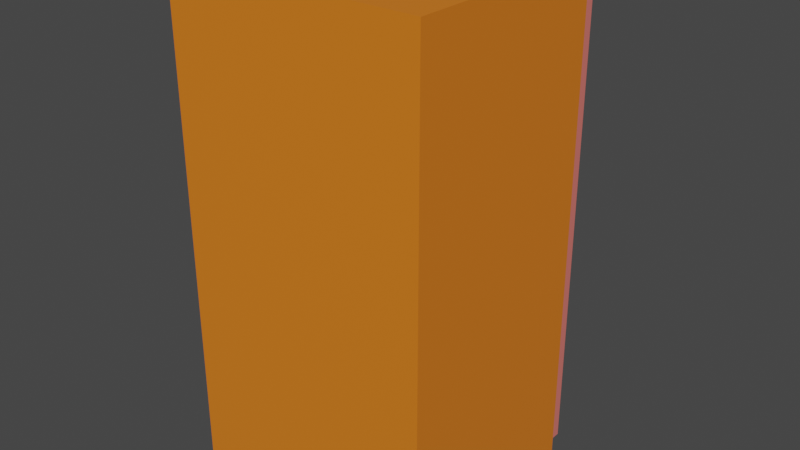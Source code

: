 # Source: double_speaker.blend  (saved by Blender 2.90.8; exported with 4.5.12 LTS)
import bpy
from mathutils import Matrix  # noqa: F401  (used for matrix-valued properties, if any)

bpy.ops.wm.read_factory_settings(use_empty=True)
scene = bpy.context.scene
scene.name = 'Scene'

# ---- collections
col_collection = bpy.data.collections.new('Collection'); scene.collection.children.link(col_collection)

# ---- materials (node trees are filled in below, after node groups)
mat_wood_paneling = bpy.data.materials.new('Wood Paneling')
mat_wood_paneling.displacement_method = 'DISPLACEMENT'
mat_wood_paneling.alpha_threshold = 0.0
mat_wood_paneling.use_transparent_shadow = False
mat_wood_paneling.roughness = 0.5
mat_wood_paneling.line_color = (0.0, 0.0, 0.0, 1.0)
mat_speaker_interior = bpy.data.materials.new('Speaker Interior')
mat_speaker_interior.displacement_method = 'DISPLACEMENT'
mat_speaker_interior.use_transparent_shadow = False
mat_speaker_interior.roughness = 0.25

# ---- material node trees
mat_wood_paneling.use_nodes = True; mat_wood_paneling.node_tree.nodes.clear()
_N = mat_wood_paneling.node_tree.nodes; _L = mat_wood_paneling.node_tree.links
n0 = _N.new('ShaderNodeOutputMaterial'); n0.name = 'Material Output'; n0.location = (300, 300)
n1 = _N.new('ShaderNodeBsdfPrincipled'); n1.name = 'Principled BSDF'; n1.location = (10, 300)
n1.distribution = 'GGX'
n1.subsurface_method = 'BURLEY'
n1.inputs[0].default_value = (0.8, 0.1981, 0.01252, 1.0)
n1.inputs[3].default_value = 1.45
n1.inputs[27].default_value = (0.0, 0.0, 0.0, 1.0)
n1.inputs[28].default_value = 1.0
_L.new(n1.outputs[0], n0.inputs[0])
n0.is_active_output = True
mat_speaker_interior.use_nodes = True; mat_speaker_interior.node_tree.nodes.clear()
_N = mat_speaker_interior.node_tree.nodes; _L = mat_speaker_interior.node_tree.links
n0 = _N.new('ShaderNodeOutputMaterial'); n0.name = 'Material Output'; n0.location = (300, 300)
n1 = _N.new('ShaderNodeBsdfPrincipled'); n1.name = 'Principled BSDF'; n1.location = (10, 300)
n1.distribution = 'GGX'
n1.subsurface_method = 'BURLEY'
n1.inputs[0].default_value = (0.8, 0.1921, 0.1651, 1.0)
n1.inputs[3].default_value = 1.45
n1.inputs[27].default_value = (0.0, 0.0, 0.0, 1.0)
n1.inputs[28].default_value = 1.0
_L.new(n1.outputs[0], n0.inputs[0])
n0.is_active_output = True

# ---- world
world_world = bpy.data.worlds.new('World'); scene.world = world_world
world_world.color = (0.05088, 0.05088, 0.05088)
world_world.use_sun_shadow = False
world_world.sun_shadow_jitter_overblur = 0.0

# ---- meshes
me_cube = bpy.data.meshes.new('Cube')
me_cube.from_pydata([(-1.0, 1.0, 1.0), (-1.0, 1.0, -1.0), (1.0, 1.0, 1.0), (1.0, 1.0, -1.0), (-1.0, -1.0, 1.0), (-1.0, -1.0, -1.0), (1.0, -1.0, 1.0), (1.0, -1.0, -1.0), (-1.0, 0.7845, -1.0), (1.0, 0.7845, 1.0), (1.0, 0.7845, -1.0), (-1.0, 0.7845, 1.0), (-1.082, -1.0, -1.082), (1.082, -1.0, -1.082), (-1.082, 0.7845, -1.082), (1.082, -1.0, 1.0), (-1.082, -1.0, 1.0), (1.082, 0.7845, 1.0), (1.082, 0.7845, -1.082), (-1.082, 0.7845, 1.0)], [], [(11, 4, 6, 9), (11, 8, 14, 19), (7, 6, 4, 5), (8, 1, 3, 10), (1, 0, 2, 3), (8, 11, 0, 1), (10, 9, 17, 18), (7, 5, 12, 13), (3, 2, 9, 10), (0, 11, 9, 2), (18, 17, 15, 13), (12, 16, 19, 14), (12, 14, 18, 13), (5, 4, 16, 12), (6, 7, 13, 15), (8, 10, 18, 14), (9, 6, 15, 17), (4, 11, 19, 16)])
me_cube.polygons.foreach_set('use_smooth', [True] * 18)
me_cube.polygons.foreach_set('material_index', [0, 0, 0, 1, 1, 1, 0, 0, 1, 0, 0, 0, 0, 0, 0, 0, 0, 0])
_k = set([(0, 2), (0, 11), (1, 8), (2, 9), (3, 10), (4, 5), (4, 6), (4, 11), (5, 7), (5, 12), (6, 7), (6, 9), (7, 13), (8, 14), (10, 18), (12, 13), (12, 14), (12, 16), (13, 15), (13, 18), (15, 17), (16, 19)])
me_cube.attributes.new('sharp_edge', 'BOOLEAN', 'EDGE').data.foreach_set('value', [ (min(e.vertices), max(e.vertices)) in _k for e in me_cube.edges])
_uv = me_cube.uv_layers.new(name='UVMap')
_uv.uv.foreach_set('vector', [0.2879, -0.2556, 0.625, -0.2556, 0.625, 0.1222, 0.2879, 0.1222, 1.003, 0.8371, 0.625, 0.8371, 0.625, 0.8371, 1.003, 0.8371, 0.2472, 0.5, 0.625, 0.5, 0.625, 0.8778, 0.2472, 0.8778, 0.5981, 0.75, 0.625, 0.75, 0.625, 1.0, 0.5981, 1.0, 0.125, 0.5, 0.375, 0.5, 0.375, 0.75, 0.125, 0.75, 0.625, 0.7231, 0.875, 0.7231, 0.875, 0.75, 0.625, 0.75, 0.2472, 0.1629, 0.625, 0.1629, 0.625, 0.1629, 0.2472, 0.1629, 0.2472, 0.5, 0.2472, 0.8778, 0.2472, 0.8778, 0.2472, 0.5, 0.375, 0.25, 0.625, 0.25, 0.625, 0.2769, 0.375, 0.2769, 0.2472, -0.2556, 0.2879, -0.2556, 0.2879, 0.1222, 0.2472, 0.1222, 0.2472, 0.1629, 0.625, 0.1629, 0.625, 0.5, 0.2472, 0.5, 0.625, 0.5, 1.003, 0.5, 1.003, 0.8371, 0.625, 0.8371, 0.2472, 0.8778, 0.5843, 0.8778, 0.5843, 1.256, 0.2472, 1.256, 0.2472, 0.8778, 0.625, 0.8778, 0.625, 0.8778, 0.2472, 0.8778, 0.625, 0.5, 0.2472, 0.5, 0.2472, 0.5, 0.625, 0.5, 0.5843, 0.8778, 0.5843, 1.256, 0.5843, 1.256, 0.5843, 0.8778, 0.2879, 0.1222, 0.625, 0.1222, 0.625, 0.1222, 0.2879, 0.1222, 0.625, -0.2556, 0.2879, -0.2556, 0.2879, -0.2556, 0.625, -0.2556])
me_cube.materials.append(mat_wood_paneling)
me_cube.materials.append(mat_speaker_interior)
me_cube.use_remesh_preserve_volume = False
me_cube.use_remesh_preserve_attributes = False
me_cube.use_mirror_vertex_groups = False
me_cube.update()
me_cylinder = bpy.data.meshes.new('Cylinder')
me_cylinder.from_pydata([(0.0, 1.0, -1.0), (0.0, 1.0, 1.0), (0.1951, 0.9808, -1.0), (0.1951, 0.9808, 1.0), (0.3827, 0.9239, -1.0), (0.3827, 0.9239, 1.0), (0.5556, 0.8315, -1.0), (0.5556, 0.8315, 1.0), (0.7071, 0.7071, -1.0), (0.7071, 0.7071, 1.0), (0.8315, 0.5556, -1.0), (0.8315, 0.5556, 1.0), (0.9239, 0.3827, -1.0), (0.9239, 0.3827, 1.0), (0.9808, 0.1951, -1.0), (0.9808, 0.1951, 1.0), (1.0, 7.55e-08, -1.0), (1.0, 7.55e-08, 1.0), (0.9808, -0.1951, -1.0), (0.9808, -0.1951, 1.0), (0.9239, -0.3827, -1.0), (0.9239, -0.3827, 1.0), (0.8315, -0.5556, -1.0), (0.8315, -0.5556, 1.0), (0.7071, -0.7071, -1.0), (0.7071, -0.7071, 1.0), (0.5556, -0.8315, -1.0), (0.5556, -0.8315, 1.0), (0.3827, -0.9239, -1.0), (0.3827, -0.9239, 1.0), (0.1951, -0.9808, -1.0), (0.1951, -0.9808, 1.0), (-3.258e-07, -1.0, -1.0), (-3.258e-07, -1.0, 1.0), (-0.1951, -0.9808, -1.0), (-0.1951, -0.9808, 1.0), (-0.3827, -0.9239, -1.0), (-0.3827, -0.9239, 1.0), (-0.5556, -0.8315, -1.0), (-0.5556, -0.8315, 1.0), (-0.7071, -0.7071, -1.0), (-0.7071, -0.7071, 1.0), (-0.8315, -0.5556, -1.0), (-0.8315, -0.5556, 1.0), (-0.9239, -0.3827, -1.0), (-0.9239, -0.3827, 1.0), (-0.9808, -0.1951, -1.0), (-0.9808, -0.1951, 1.0), (-1.0, 9.656e-07, -1.0), (-1.0, 9.656e-07, 1.0), (-0.9808, 0.1951, -1.0), (-0.9808, 0.1951, 1.0), (-0.9239, 0.3827, -1.0), (-0.9239, 0.3827, 1.0), (-0.8315, 0.5556, -1.0), (-0.8315, 0.5556, 1.0), (-0.7071, 0.7071, -1.0), (-0.7071, 0.7071, 1.0), (-0.5556, 0.8315, -1.0), (-0.5556, 0.8315, 1.0), (-0.3827, 0.9239, -1.0), (-0.3827, 0.9239, 1.0), (-0.1951, 0.9808, -1.0), (-0.1951, 0.9808, 1.0)], [], [(0, 1, 3, 2), (2, 3, 5, 4), (4, 5, 7, 6), (6, 7, 9, 8), (8, 9, 11, 10), (10, 11, 13, 12), (12, 13, 15, 14), (14, 15, 17, 16), (16, 17, 19, 18), (18, 19, 21, 20), (20, 21, 23, 22), (22, 23, 25, 24), (24, 25, 27, 26), (26, 27, 29, 28), (28, 29, 31, 30), (30, 31, 33, 32), (32, 33, 35, 34), (34, 35, 37, 36), (36, 37, 39, 38), (38, 39, 41, 40), (40, 41, 43, 42), (42, 43, 45, 44), (44, 45, 47, 46), (46, 47, 49, 48), (48, 49, 51, 50), (50, 51, 53, 52), (52, 53, 55, 54), (54, 55, 57, 56), (56, 57, 59, 58), (58, 59, 61, 60), (3, 1, 63, 61, 59, 57, 55, 53, 51, 49, 47, 45, 43, 41, 39, 37, 35, 33, 31, 29, 27, 25, 23, 21, 19, 17, 15, 13, 11, 9, 7, 5), (60, 61, 63, 62), (62, 63, 1, 0), (0, 2, 4, 6, 8, 10, 12, 14, 16, 18, 20, 22, 24, 26, 28, 30, 32, 34, 36, 38, 40, 42, 44, 46, 48, 50, 52, 54, 56, 58, 60, 62)])
me_cylinder.polygons.foreach_set('use_smooth', [1, 1, 1, 1, 1, 1, 1, 1, 1, 1, 1, 1, 1, 1, 1, 1, 1, 1, 1, 1, 1, 1, 1, 1, 1, 1, 1, 1, 1, 1, 0, 1, 1, 0])
_uv = me_cylinder.uv_layers.new(name='UVMap')
_uv.uv.foreach_set('vector', [1.0, 0.5, 1.0, 1.0, 0.9688, 1.0, 0.9688, 0.5, 0.9688, 0.5, 0.9688, 1.0, 0.9375, 1.0, 0.9375, 0.5, 0.9375, 0.5, 0.9375, 1.0, 0.9062, 1.0, 0.9062, 0.5, 0.9062, 0.5, 0.9062, 1.0, 0.875, 1.0, 0.875, 0.5, 0.875, 0.5, 0.875, 1.0, 0.8438, 1.0, 0.8438, 0.5, 0.8438, 0.5, 0.8438, 1.0, 0.8125, 1.0, 0.8125, 0.5, 0.8125, 0.5, 0.8125, 1.0, 0.7812, 1.0, 0.7812, 0.5, 0.7812, 0.5, 0.7812, 1.0, 0.75, 1.0, 0.75, 0.5, 0.75, 0.5, 0.75, 1.0, 0.7188, 1.0, 0.7188, 0.5, 0.7188, 0.5, 0.7188, 1.0, 0.6875, 1.0, 0.6875, 0.5, 0.6875, 0.5, 0.6875, 1.0, 0.6562, 1.0, 0.6562, 0.5, 0.6562, 0.5, 0.6562, 1.0, 0.625, 1.0, 0.625, 0.5, 0.625, 0.5, 0.625, 1.0, 0.5938, 1.0, 0.5938, 0.5, 0.5938, 0.5, 0.5938, 1.0, 0.5625, 1.0, 0.5625, 0.5, 0.5625, 0.5, 0.5625, 1.0, 0.5312, 1.0, 0.5312, 0.5, 0.5312, 0.5, 0.5312, 1.0, 0.5, 1.0, 0.5, 0.5, 0.5, 0.5, 0.5, 1.0, 0.4688, 1.0, 0.4688, 0.5, 0.4688, 0.5, 0.4688, 1.0, 0.4375, 1.0, 0.4375, 0.5, 0.4375, 0.5, 0.4375, 1.0, 0.4062, 1.0, 0.4062, 0.5, 0.4062, 0.5, 0.4062, 1.0, 0.375, 1.0, 0.375, 0.5, 0.375, 0.5, 0.375, 1.0, 0.3438, 1.0, 0.3438, 0.5, 0.3438, 0.5, 0.3438, 1.0, 0.3125, 1.0, 0.3125, 0.5, 0.3125, 0.5, 0.3125, 1.0, 0.2812, 1.0, 0.2812, 0.5, 0.2812, 0.5, 0.2812, 1.0, 0.25, 1.0, 0.25, 0.5, 0.25, 0.5, 0.25, 1.0, 0.2188, 1.0, 0.2188, 0.5, 0.2188, 0.5, 0.2188, 1.0, 0.1875, 1.0, 0.1875, 0.5, 0.1875, 0.5, 0.1875, 1.0, 0.1562, 1.0, 0.1562, 0.5, 0.1562, 0.5, 0.1562, 1.0, 0.125, 1.0, 0.125, 0.5, 0.125, 0.5, 0.125, 1.0, 0.09375, 1.0, 0.09375, 0.5, 0.09375, 0.5, 0.09375, 1.0, 0.0625, 1.0, 0.0625, 0.5, 0.2968, 0.4854, 0.25, 0.49, 0.2032, 0.4854, 0.1582, 0.4717, 0.1167, 0.4496, 0.08029, 0.4197, 0.05045, 0.3833, 0.02827, 0.3418, 0.01461, 0.2968, 0.01, 0.25, 0.01461, 0.2032, 0.02827, 0.1582, 0.05045, 0.1167, 0.08029, 0.08029, 0.1167, 0.05045, 0.1582, 0.02827, 0.2032, 0.01461, 0.25, 0.01, 0.2968, 0.01461, 0.3418, 0.02827, 0.3833, 0.05045, 0.4197, 0.08029, 0.4496, 0.1167, 0.4717, 0.1582, 0.4854, 0.2032, 0.49, 0.25, 0.4854, 0.2968, 0.4717, 0.3418, 0.4496, 0.3833, 0.4197, 0.4197, 0.3833, 0.4496, 0.3418, 0.4717, 0.0625, 0.5, 0.0625, 1.0, 0.03125, 1.0, 0.03125, 0.5, 0.03125, 0.5, 0.03125, 1.0, 0.0, 1.0, 0.0, 0.5, 0.75, 0.49, 0.7968, 0.4854, 0.8418, 0.4717, 0.8833, 0.4496, 0.9197, 0.4197, 0.9496, 0.3833, 0.9717, 0.3418, 0.9854, 0.2968, 0.99, 0.25, 0.9854, 0.2032, 0.9717, 0.1582, 0.9496, 0.1167, 0.9197, 0.08029, 0.8833, 0.05045, 0.8418, 0.02827, 0.7968, 0.01461, 0.75, 0.01, 0.7032, 0.01461, 0.6582, 0.02827, 0.6167, 0.05045, 0.5803, 0.08029, 0.5504, 0.1167, 0.5283, 0.1582, 0.5146, 0.2032, 0.51, 0.25, 0.5146, 0.2968, 0.5283, 0.3418, 0.5504, 0.3833, 0.5803, 0.4197, 0.6167, 0.4496, 0.6582, 0.4717, 0.7032, 0.4854])
me_cylinder.materials.append(mat_speaker_interior)
me_cylinder.use_remesh_preserve_volume = False
me_cylinder.use_remesh_preserve_attributes = False
me_cylinder.use_mirror_vertex_groups = False
me_cylinder.update()

# ---- objects
ob_cube = bpy.data.objects.new('Cube', me_cube)
ob_cylinder = bpy.data.objects.new('Cylinder', me_cylinder)
ob_mirror = bpy.data.objects.new('mirror', None)

# ---- transforms, parenting, visibility, modifiers, constraints
ob_cube.location = (0.1978, -0.1965, 2.98e-08)
ob_cube.lock_rotations_4d = False
ob_cube.empty_display_type = 'ARROWS'
ob_cube.lineart.crease_threshold = 0.0
_m = ob_cube.modifiers.new('Bevel', 'BEVEL')
_m.width = 0.06
_m.width_pct = 0.06
_m.segments = 6
_m.limit_method = 'WEIGHT'
_m.spread = 0.0
_m = ob_cube.modifiers.new('EdgeSplit', 'EDGE_SPLIT')
_m.split_angle = 0.5253
_m = ob_cube.modifiers.new('Boolean', 'BOOLEAN')
_m.object = ob_cylinder
_m.solver = 'FAST'
_m = ob_cube.modifiers.new('Mirror', 'MIRROR')
_m.use_axis = (False, False, True)
_m.mirror_object = ob_mirror
ob_cylinder.location = (0.1958, 0.3949, 0.02657)
ob_cylinder.rotation_euler = (-1.571, 1.571, 0.0)
ob_cylinder.scale = (0.7538, 0.7538, 0.6488)
ob_cylinder.lineart.crease_threshold = 0.0
ob_mirror.location = (0.1978, -0.1965, 1.0)
ob_mirror.rotation_euler = (0.0, 0.0, 1.571)
ob_mirror.lineart.crease_threshold = 0.0

# ---- collection membership
col_collection.objects.link(ob_cube)
col_collection.objects.link(ob_cylinder)
col_collection.objects.link(ob_mirror)

# ---- scene / render settings (as saved in the file)
scene.frame_start = 1; scene.frame_end = 250; scene.frame_set(1)
scene.render.engine = 'BLENDER_EEVEE_NEXT'
scene.render.motion_blur_shutter = 1.0
scene.cycles.use_denoising = False
scene.cycles.samples = 128
scene.cycles.sampling_pattern = 'TABULATED_SOBOL'
scene.cycles.use_adaptive_sampling = False
scene.cycles.use_light_tree = False
scene.view_settings.view_transform = 'Filmic'
bpy.context.view_layer.update()

# ---- added for rendering (the .blend has no active camera and no usable light): camera, sun
cam_auto = bpy.data.cameras.new('AutoCamera')
cam_auto.lens = 50.0
cam_auto.sensor_width = 36.0
cam_auto.clip_end = 1000.0
ob_auto_camera = bpy.data.objects.new('AutoCamera', cam_auto)
scene.collection.objects.link(ob_auto_camera)
ob_auto_camera.location = (5.00961, -5.85059, 4.84947)
ob_auto_camera.rotation_euler = (1.09748, -7.21219e-08, 0.694738)
scene.camera = ob_auto_camera
light_auto_sun = bpy.data.lights.new('AutoSun', 'SUN')
light_auto_sun.energy = 3.0
light_auto_sun.angle = 0.0523599
ob_auto_sun = bpy.data.objects.new('AutoSun', light_auto_sun)
scene.collection.objects.link(ob_auto_sun)
ob_auto_sun.rotation_euler = (0.872665, 0.174533, 0.523599)
bpy.context.view_layer.update()
